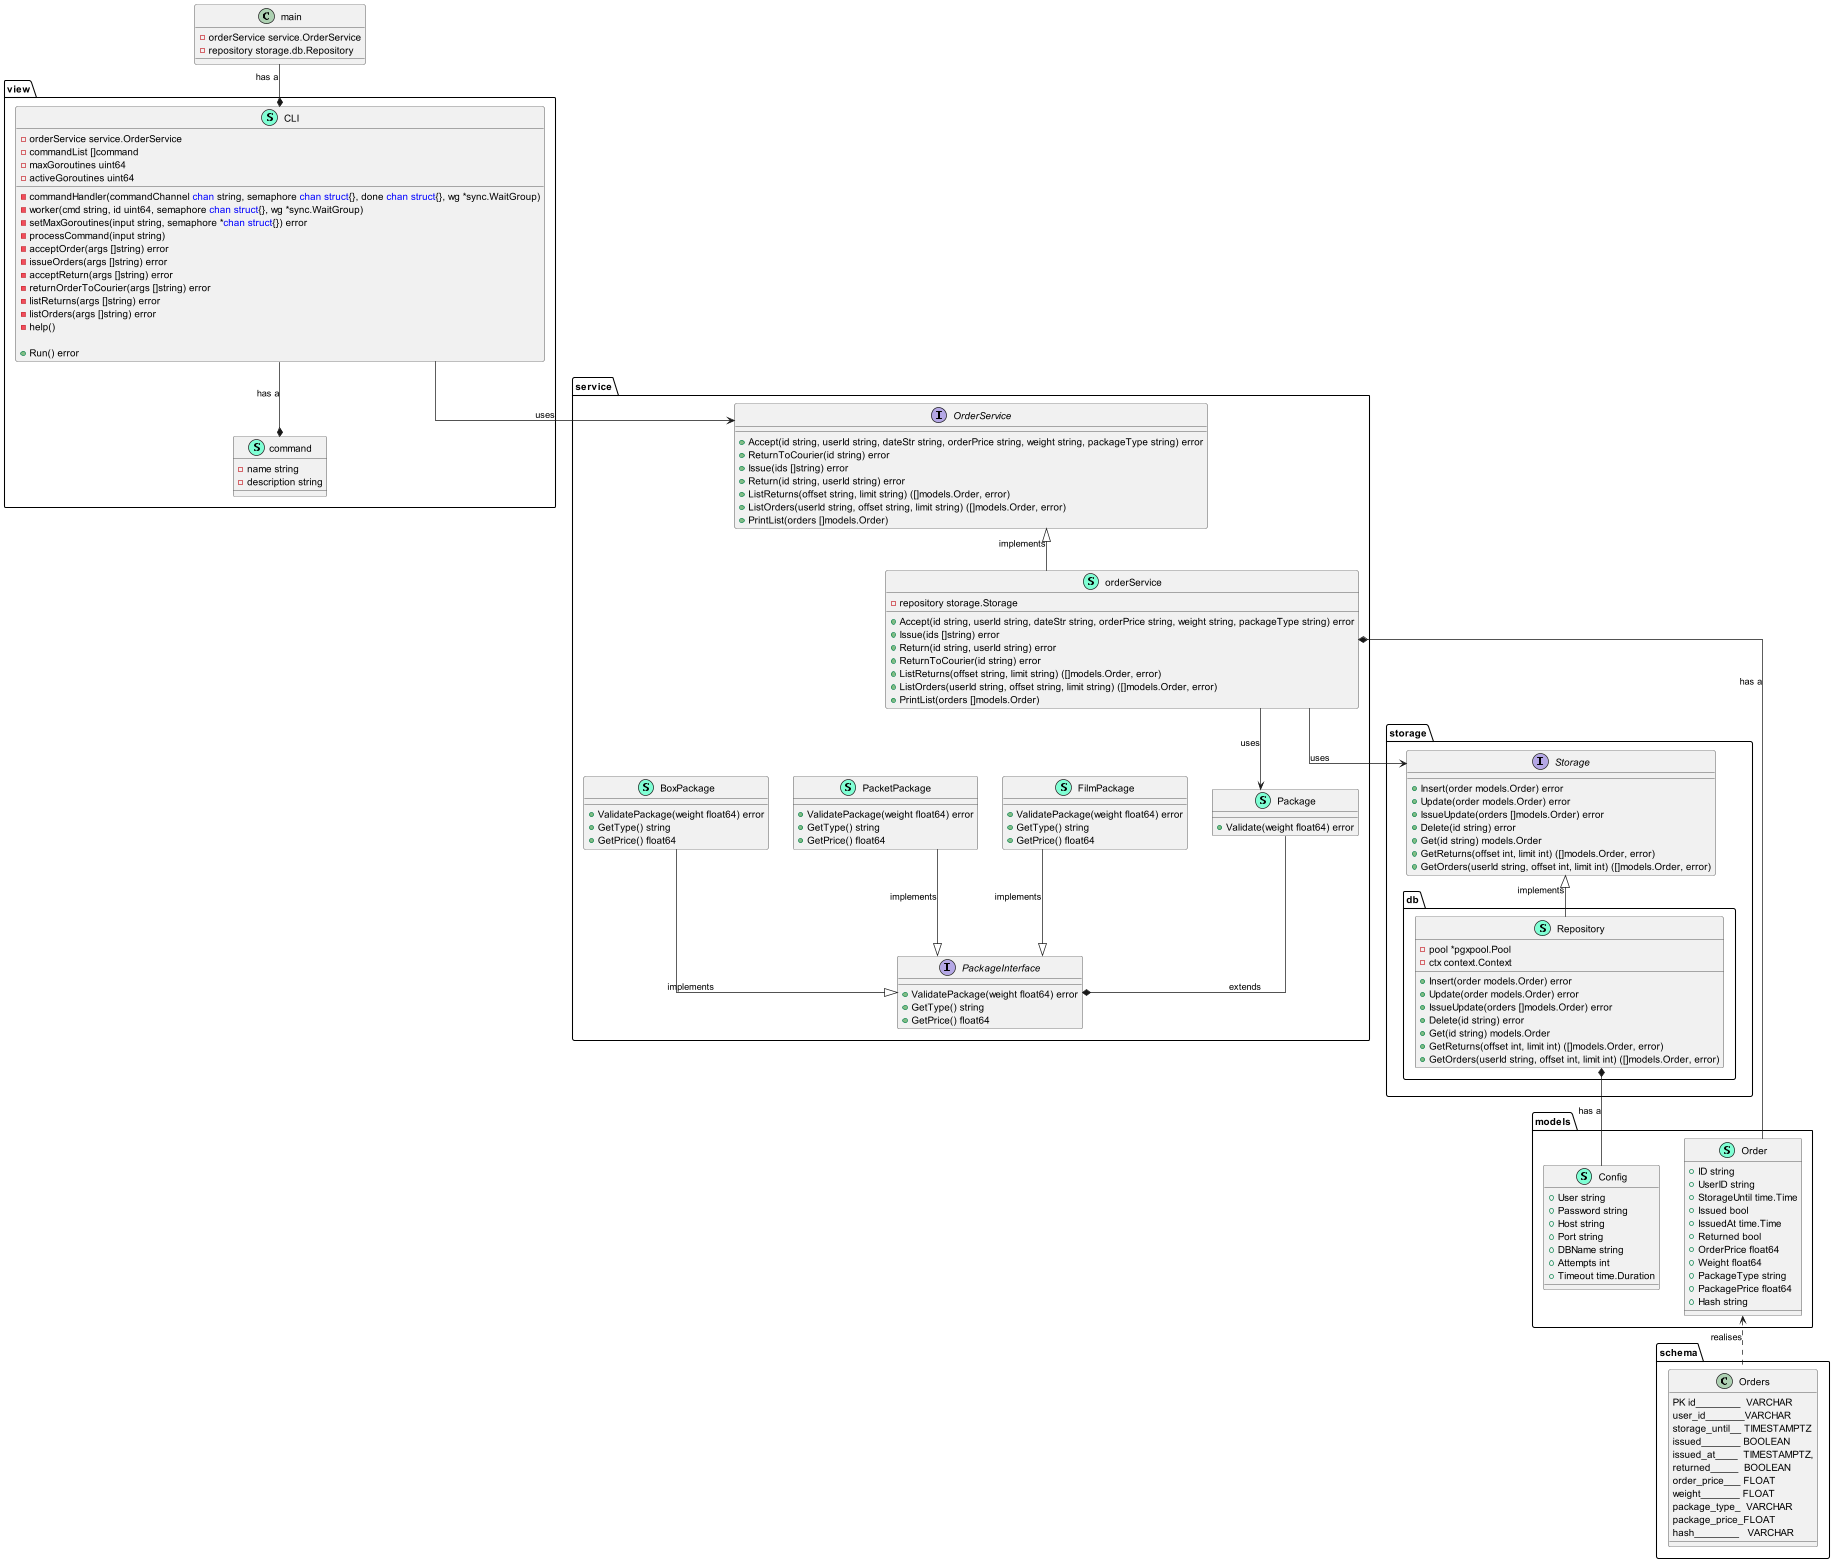

The diagram above was rendered by PlantUML. Its source (embedded in the PNG):
@startuml
skinparam linetype ortho
class main {
    - orderService service.OrderService
    - repository storage.db.Repository
}
namespace view {
    class CLI << (S,Aquamarine) >> {
        - orderService service.OrderService
        - commandList []command
        - maxGoroutines uint64
        - activeGoroutines uint64

        - commandHandler(commandChannel <font color=blue>chan</font> string, semaphore <font color=blue>chan</font> <font color=blue>struct</font>{}, done <font color=blue>chan</font> <font color=blue>struct</font>{}, wg *sync.WaitGroup)
        - worker(cmd string, id uint64, semaphore <font color=blue>chan</font> <font color=blue>struct</font>{}, wg *sync.WaitGroup)
        - setMaxGoroutines(input string, semaphore *<font color=blue>chan</font> <font color=blue>struct</font>{}) error
        - processCommand(input string)
        - acceptOrder(args []string) error
        - issueOrders(args []string) error
        - acceptReturn(args []string) error
        - returnOrderToCourier(args []string) error
        - listReturns(args []string) error
        - listOrders(args []string) error
        - help()

        + Run() error

    }

    class command << (S,Aquamarine) >> {
        - name string
        - description string

    }
}
namespace service {
    interface OrderService  {
        + Accept(id string, userId string, dateStr string, orderPrice string, weight string, packageType string) error
        + ReturnToCourier(id string) error
        + Issue(ids []string) error
        + Return(id string, userId string) error
        + ListReturns(offset string, limit string) ([]models.Order, error)
        + ListOrders(userId string, offset string, limit string) ([]models.Order, error)
        + PrintList(orders []models.Order)

    }
    class orderService << (S,Aquamarine) >> {
        - repository storage.Storage

        + Accept(id string, userId string, dateStr string, orderPrice string, weight string, packageType string) error
        + Issue(ids []string) error
        + Return(id string, userId string) error
        + ReturnToCourier(id string) error
        + ListReturns(offset string, limit string) ([]models.Order, error)
        + ListOrders(userId string, offset string, limit string) ([]models.Order, error)
        + PrintList(orders []models.Order)
    }
    class Package << (S,Aquamarine) >> {
        + Validate(weight float64) error
    }
    interface PackageInterface  {
        + ValidatePackage(weight float64) error
        + GetType() string
        + GetPrice() float64
    }
    class FilmPackage << (S,Aquamarine) >> {
        + ValidatePackage(weight float64) error
        + GetType() string
        + GetPrice() float64
    }
    class PacketPackage << (S,Aquamarine) >> {
        + ValidatePackage(weight float64) error
        + GetType() string
        + GetPrice() float64
    }
    class BoxPackage << (S,Aquamarine) >> {
        + ValidatePackage(weight float64) error
        + GetType() string
        + GetPrice() float64
    }
}

namespace storage {
    interface Storage  {
        + Insert(order models.Order) error
        + Update(order models.Order) error
        + IssueUpdate(orders []models.Order) error
        + Delete(id string) error
        + Get(id string) models.Order
        + GetReturns(offset int, limit int) ([]models.Order, error)
        + GetOrders(userId string, offset int, limit int) ([]models.Order, error)

    }
    namespace db {
        class Repository << (S,Aquamarine) >> {
            - pool *pgxpool.Pool
            - ctx context.Context

            + Insert(order models.Order) error
            + Update(order models.Order) error
            + IssueUpdate(orders []models.Order) error
            + Delete(id string) error
            + Get(id string) models.Order
            + GetReturns(offset int, limit int) ([]models.Order, error)
            + GetOrders(userId string, offset int, limit int) ([]models.Order, error)

        }
    }
}
namespace models {
    class Order << (S,Aquamarine) >> {
        + ID string
        + UserID string
        + StorageUntil time.Time
        + Issued bool
        + IssuedAt time.Time
        + Returned bool
        + OrderPrice float64
        + Weight float64
        + PackageType string
        + PackagePrice float64
        + Hash string
    }
    class Config << (S,Aquamarine) >> {
            + User string
            + Password string
            + Host string
            + Port string
            + DBName string
            + Attempts int
            + Timeout time.Duration

        }
}

namespace schema {
    class Orders {
        PK id________  VARCHAR
        user_id_______VARCHAR
        storage_until__ TIMESTAMPTZ
        issued_______ BOOLEAN
        issued_at____  TIMESTAMPTZ,
        returned_____  BOOLEAN
        order_price___ FLOAT
        weight_______ FLOAT
        package_type_  VARCHAR
        package_price_FLOAT
        hash________   VARCHAR
    }
}


main "has a" --* view.CLI
view.CLI -->service.OrderService: uses
view.CLI --* command: has a

service.OrderService <|-- orderService: implements
orderService --> storage.Storage: uses
orderService --> Package: uses
orderService *-- models.Order: has a

service.Package --* service.PackageInterface: extends

service.BoxPackage --|> service.PackageInterface: implements
service.FilmPackage --|> service.PackageInterface: implements
service.PacketPackage --|> service.PackageInterface: implements

storage.Storage <|-- storage.db.Repository: implements
storage.db.Repository *-- models.Config: has a
models.Order <-[dashed]- schema.Orders: realises

@enduml